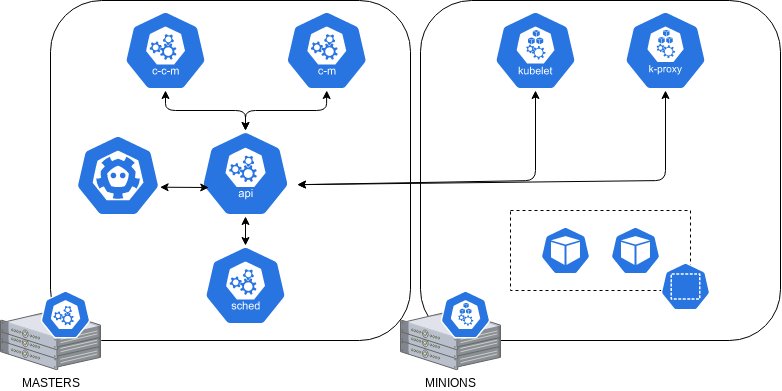

The diagram above was exported from draw.io. Its source (the exported page's mxGraphModel, read from the mxfile embedded in the PNG):
<mxGraphModel dx="1184" dy="729" grid="1" gridSize="10" guides="1" tooltips="1" connect="1" arrows="1" fold="1" page="1" pageScale="1" pageWidth="850" pageHeight="1100" math="0" shadow="0">
  <root>
    <mxCell id="0" />
    <mxCell id="1" parent="0" />
    <mxCell id="0Sr6pnSiw8DQ4vfKCZdP-30" value="" style="rounded=1;whiteSpace=wrap;html=1;" vertex="1" parent="1">
      <mxGeometry x="490" y="370" width="360" height="340" as="geometry" />
    </mxCell>
    <mxCell id="0Sr6pnSiw8DQ4vfKCZdP-10" value="" style="rounded=1;whiteSpace=wrap;html=1;" vertex="1" parent="1">
      <mxGeometry x="120" y="370" width="360" height="340" as="geometry" />
    </mxCell>
    <mxCell id="0Sr6pnSiw8DQ4vfKCZdP-3" value="" style="html=1;dashed=0;whitespace=wrap;fillColor=#2875E2;strokeColor=#ffffff;points=[[0.005,0.63,0],[0.1,0.2,0],[0.9,0.2,0],[0.5,0,0],[0.995,0.63,0],[0.72,0.99,0],[0.5,1,0],[0.28,0.99,0]];shape=mxgraph.kubernetes.icon;prIcon=etcd" vertex="1" parent="1">
      <mxGeometry x="145" y="500" width="85" height="90" as="geometry" />
    </mxCell>
    <mxCell id="0Sr6pnSiw8DQ4vfKCZdP-7" value="" style="html=1;dashed=0;whitespace=wrap;fillColor=#2875E2;strokeColor=#ffffff;points=[[0.005,0.63,0],[0.1,0.2,0],[0.9,0.2,0],[0.5,0,0],[0.995,0.63,0],[0.72,0.99,0],[0.5,1,0],[0.28,0.99,0]];shape=mxgraph.kubernetes.icon;prIcon=kubelet" vertex="1" parent="1">
      <mxGeometry x="560" y="380" width="90" height="80" as="geometry" />
    </mxCell>
    <mxCell id="0Sr6pnSiw8DQ4vfKCZdP-8" value="" style="html=1;dashed=0;whitespace=wrap;fillColor=#2875E2;strokeColor=#ffffff;points=[[0.005,0.63,0],[0.1,0.2,0],[0.9,0.2,0],[0.5,0,0],[0.995,0.63,0],[0.72,0.99,0],[0.5,1,0],[0.28,0.99,0]];shape=mxgraph.kubernetes.icon;prIcon=k_proxy" vertex="1" parent="1">
      <mxGeometry x="690" y="380" width="90" height="80" as="geometry" />
    </mxCell>
    <mxCell id="0Sr6pnSiw8DQ4vfKCZdP-9" value="" style="html=1;dashed=0;whitespace=wrap;fillColor=#2875E2;strokeColor=#ffffff;points=[[0.005,0.63,0],[0.1,0.2,0],[0.9,0.2,0],[0.5,0,0],[0.995,0.63,0],[0.72,0.99,0],[0.5,1,0],[0.28,0.99,0]];shape=mxgraph.kubernetes.icon;prIcon=sched" vertex="1" parent="1">
      <mxGeometry x="270" y="615" width="90" height="80" as="geometry" />
    </mxCell>
    <mxCell id="0Sr6pnSiw8DQ4vfKCZdP-17" value="" style="group" vertex="1" connectable="0" parent="1">
      <mxGeometry x="70" y="680" width="100" height="59.10000000000002" as="geometry" />
    </mxCell>
    <mxCell id="0Sr6pnSiw8DQ4vfKCZdP-15" value="MASTERS" style="verticalLabelPosition=bottom;aspect=fixed;html=1;verticalAlign=top;strokeColor=none;align=center;outlineConnect=0;shape=mxgraph.citrix.1u_2u_server;" vertex="1" parent="0Sr6pnSiw8DQ4vfKCZdP-17">
      <mxGeometry y="20" width="100" height="39.1" as="geometry" />
    </mxCell>
    <mxCell id="0Sr6pnSiw8DQ4vfKCZdP-16" value="" style="verticalLabelPosition=bottom;aspect=fixed;html=1;verticalAlign=top;strokeColor=none;align=center;outlineConnect=0;shape=mxgraph.citrix.1u_2u_server;" vertex="1" parent="0Sr6pnSiw8DQ4vfKCZdP-17">
      <mxGeometry y="9.100000000000023" width="100" height="39.1" as="geometry" />
    </mxCell>
    <mxCell id="0Sr6pnSiw8DQ4vfKCZdP-14" value="" style="verticalLabelPosition=bottom;aspect=fixed;html=1;verticalAlign=top;strokeColor=none;align=center;outlineConnect=0;shape=mxgraph.citrix.1u_2u_server;" vertex="1" parent="0Sr6pnSiw8DQ4vfKCZdP-17">
      <mxGeometry width="100" height="39.1" as="geometry" />
    </mxCell>
    <mxCell id="0Sr6pnSiw8DQ4vfKCZdP-2" value="" style="html=1;dashed=0;whitespace=wrap;fillColor=#2875E2;strokeColor=#ffffff;points=[[0.005,0.63,0],[0.1,0.2,0],[0.9,0.2,0],[0.5,0,0],[0.995,0.63,0],[0.72,0.99,0],[0.5,1,0],[0.28,0.99,0]];shape=mxgraph.kubernetes.icon;prIcon=master" vertex="1" parent="0Sr6pnSiw8DQ4vfKCZdP-17">
      <mxGeometry x="40" y="-20" width="50" height="48" as="geometry" />
    </mxCell>
    <mxCell id="0Sr6pnSiw8DQ4vfKCZdP-18" value="" style="group" vertex="1" connectable="0" parent="1">
      <mxGeometry x="470" y="680" width="100" height="59.10000000000002" as="geometry" />
    </mxCell>
    <mxCell id="0Sr6pnSiw8DQ4vfKCZdP-19" value="MINIONS" style="verticalLabelPosition=bottom;aspect=fixed;html=1;verticalAlign=top;strokeColor=none;align=center;outlineConnect=0;shape=mxgraph.citrix.1u_2u_server;" vertex="1" parent="0Sr6pnSiw8DQ4vfKCZdP-18">
      <mxGeometry y="20" width="100" height="39.1" as="geometry" />
    </mxCell>
    <mxCell id="0Sr6pnSiw8DQ4vfKCZdP-20" value="" style="verticalLabelPosition=bottom;aspect=fixed;html=1;verticalAlign=top;strokeColor=none;align=center;outlineConnect=0;shape=mxgraph.citrix.1u_2u_server;" vertex="1" parent="0Sr6pnSiw8DQ4vfKCZdP-18">
      <mxGeometry y="9.100000000000023" width="100" height="39.1" as="geometry" />
    </mxCell>
    <mxCell id="0Sr6pnSiw8DQ4vfKCZdP-21" value="" style="verticalLabelPosition=bottom;aspect=fixed;html=1;verticalAlign=top;strokeColor=none;align=center;outlineConnect=0;shape=mxgraph.citrix.1u_2u_server;" vertex="1" parent="0Sr6pnSiw8DQ4vfKCZdP-18">
      <mxGeometry width="100" height="39.1" as="geometry" />
    </mxCell>
    <mxCell id="0Sr6pnSiw8DQ4vfKCZdP-4" value="" style="html=1;dashed=0;whitespace=wrap;fillColor=#2875E2;strokeColor=#ffffff;points=[[0.005,0.63,0],[0.1,0.2,0],[0.9,0.2,0],[0.5,0,0],[0.995,0.63,0],[0.72,0.99,0],[0.5,1,0],[0.28,0.99,0]];shape=mxgraph.kubernetes.icon;prIcon=node" vertex="1" parent="0Sr6pnSiw8DQ4vfKCZdP-18">
      <mxGeometry x="40" y="-20" width="50" height="48" as="geometry" />
    </mxCell>
    <mxCell id="0Sr6pnSiw8DQ4vfKCZdP-23" value="" style="html=1;dashed=0;whitespace=wrap;fillColor=#2875E2;strokeColor=#ffffff;points=[[0.005,0.63,0],[0.1,0.2,0],[0.9,0.2,0],[0.5,0,0],[0.995,0.63,0],[0.72,0.99,0],[0.5,1,0],[0.28,0.99,0]];shape=mxgraph.kubernetes.icon;prIcon=api" vertex="1" parent="1">
      <mxGeometry x="262.5" y="500" width="105" height="86" as="geometry" />
    </mxCell>
    <mxCell id="0Sr6pnSiw8DQ4vfKCZdP-24" value="" style="html=1;dashed=0;whitespace=wrap;fillColor=#2875E2;strokeColor=#ffffff;points=[[0.005,0.63,0],[0.1,0.2,0],[0.9,0.2,0],[0.5,0,0],[0.995,0.63,0],[0.72,0.99,0],[0.5,1,0],[0.28,0.99,0]];shape=mxgraph.kubernetes.icon;prIcon=c_m" vertex="1" parent="1">
      <mxGeometry x="350" y="380" width="92.5" height="80" as="geometry" />
    </mxCell>
    <mxCell id="0Sr6pnSiw8DQ4vfKCZdP-25" value="" style="rounded=0;whiteSpace=wrap;html=1;dashed=1;" vertex="1" parent="1">
      <mxGeometry x="580" y="580" width="180" height="80" as="geometry" />
    </mxCell>
    <mxCell id="0Sr6pnSiw8DQ4vfKCZdP-1" value="" style="html=1;dashed=0;whitespace=wrap;fillColor=#2875E2;strokeColor=#ffffff;points=[[0.005,0.63,0],[0.1,0.2,0],[0.9,0.2,0],[0.5,0,0],[0.995,0.63,0],[0.72,0.99,0],[0.5,1,0],[0.28,0.99,0]];shape=mxgraph.kubernetes.icon;prIcon=pod" vertex="1" parent="1">
      <mxGeometry x="610" y="596" width="50" height="48" as="geometry" />
    </mxCell>
    <mxCell id="0Sr6pnSiw8DQ4vfKCZdP-26" value="" style="html=1;dashed=0;whitespace=wrap;fillColor=#2875E2;strokeColor=#ffffff;points=[[0.005,0.63,0],[0.1,0.2,0],[0.9,0.2,0],[0.5,0,0],[0.995,0.63,0],[0.72,0.99,0],[0.5,1,0],[0.28,0.99,0]];shape=mxgraph.kubernetes.icon;prIcon=pod" vertex="1" parent="1">
      <mxGeometry x="680" y="596" width="50" height="48" as="geometry" />
    </mxCell>
    <mxCell id="0Sr6pnSiw8DQ4vfKCZdP-12" value="" style="html=1;dashed=0;whitespace=wrap;fillColor=#2875E2;strokeColor=#ffffff;points=[[0.005,0.63,0],[0.1,0.2,0],[0.9,0.2,0],[0.5,0,0],[0.995,0.63,0],[0.72,0.99,0],[0.5,1,0],[0.28,0.99,0]];shape=mxgraph.kubernetes.icon;prIcon=ns" vertex="1" parent="1">
      <mxGeometry x="730" y="632" width="50" height="48" as="geometry" />
    </mxCell>
    <mxCell id="0Sr6pnSiw8DQ4vfKCZdP-27" value="" style="endArrow=classic;startArrow=classic;html=1;entryX=0.5;entryY=1;entryDx=0;entryDy=0;entryPerimeter=0;exitX=0.5;exitY=0;exitDx=0;exitDy=0;exitPerimeter=0;" edge="1" parent="1" source="0Sr6pnSiw8DQ4vfKCZdP-23" target="0Sr6pnSiw8DQ4vfKCZdP-24">
      <mxGeometry width="50" height="50" relative="1" as="geometry">
        <mxPoint x="370" y="590" as="sourcePoint" />
        <mxPoint x="420" y="540" as="targetPoint" />
        <Array as="points">
          <mxPoint x="315" y="480" />
          <mxPoint x="396" y="480" />
        </Array>
      </mxGeometry>
    </mxCell>
    <mxCell id="0Sr6pnSiw8DQ4vfKCZdP-28" value="" style="endArrow=classic;startArrow=classic;html=1;entryX=0.5;entryY=0;entryDx=0;entryDy=0;entryPerimeter=0;exitX=0.5;exitY=1;exitDx=0;exitDy=0;exitPerimeter=0;" edge="1" parent="1" source="0Sr6pnSiw8DQ4vfKCZdP-23" target="0Sr6pnSiw8DQ4vfKCZdP-9">
      <mxGeometry width="50" height="50" relative="1" as="geometry">
        <mxPoint x="325" y="514" as="sourcePoint" />
        <mxPoint x="325" y="480" as="targetPoint" />
      </mxGeometry>
    </mxCell>
    <mxCell id="0Sr6pnSiw8DQ4vfKCZdP-29" value="" style="endArrow=classic;startArrow=classic;html=1;exitX=0.995;exitY=0.63;exitDx=0;exitDy=0;exitPerimeter=0;entryX=0.15;entryY=0.663;entryDx=0;entryDy=0;entryPerimeter=0;" edge="1" parent="1" source="0Sr6pnSiw8DQ4vfKCZdP-3" target="0Sr6pnSiw8DQ4vfKCZdP-23">
      <mxGeometry width="50" height="50" relative="1" as="geometry">
        <mxPoint x="325" y="594" as="sourcePoint" />
        <mxPoint x="270" y="557" as="targetPoint" />
      </mxGeometry>
    </mxCell>
    <mxCell id="0Sr6pnSiw8DQ4vfKCZdP-33" value="" style="html=1;dashed=0;whitespace=wrap;fillColor=#2875E2;strokeColor=#ffffff;points=[[0.005,0.63,0],[0.1,0.2,0],[0.9,0.2,0],[0.5,0,0],[0.995,0.63,0],[0.72,0.99,0],[0.5,1,0],[0.28,0.99,0]];shape=mxgraph.kubernetes.icon;prIcon=c_c_m" vertex="1" parent="1">
      <mxGeometry x="190" y="380" width="90" height="80" as="geometry" />
    </mxCell>
    <mxCell id="0Sr6pnSiw8DQ4vfKCZdP-34" value="" style="endArrow=classic;startArrow=classic;html=1;entryX=0.5;entryY=1;entryDx=0;entryDy=0;entryPerimeter=0;exitX=0.5;exitY=0;exitDx=0;exitDy=0;exitPerimeter=0;" edge="1" parent="1" source="0Sr6pnSiw8DQ4vfKCZdP-23" target="0Sr6pnSiw8DQ4vfKCZdP-33">
      <mxGeometry width="50" height="50" relative="1" as="geometry">
        <mxPoint x="325" y="510" as="sourcePoint" />
        <mxPoint x="406.25" y="470" as="targetPoint" />
        <Array as="points">
          <mxPoint x="315" y="480" />
          <mxPoint x="235" y="480" />
        </Array>
      </mxGeometry>
    </mxCell>
    <mxCell id="0Sr6pnSiw8DQ4vfKCZdP-35" value="" style="endArrow=classic;startArrow=classic;html=1;entryX=0.5;entryY=1;entryDx=0;entryDy=0;entryPerimeter=0;exitX=0.995;exitY=0.63;exitDx=0;exitDy=0;exitPerimeter=0;" edge="1" parent="1" source="0Sr6pnSiw8DQ4vfKCZdP-23" target="0Sr6pnSiw8DQ4vfKCZdP-7">
      <mxGeometry width="50" height="50" relative="1" as="geometry">
        <mxPoint x="370" y="590" as="sourcePoint" />
        <mxPoint x="420" y="540" as="targetPoint" />
        <Array as="points">
          <mxPoint x="605" y="550" />
        </Array>
      </mxGeometry>
    </mxCell>
    <mxCell id="0Sr6pnSiw8DQ4vfKCZdP-36" value="" style="endArrow=classic;startArrow=classic;html=1;entryX=0.5;entryY=1;entryDx=0;entryDy=0;entryPerimeter=0;exitX=0.995;exitY=0.63;exitDx=0;exitDy=0;exitPerimeter=0;" edge="1" parent="1" source="0Sr6pnSiw8DQ4vfKCZdP-23" target="0Sr6pnSiw8DQ4vfKCZdP-8">
      <mxGeometry width="50" height="50" relative="1" as="geometry">
        <mxPoint x="376.97500000000014" y="564.1800000000001" as="sourcePoint" />
        <mxPoint x="614.9999999999998" y="470" as="targetPoint" />
        <Array as="points">
          <mxPoint x="735" y="550" />
        </Array>
      </mxGeometry>
    </mxCell>
  </root>
</mxGraphModel>